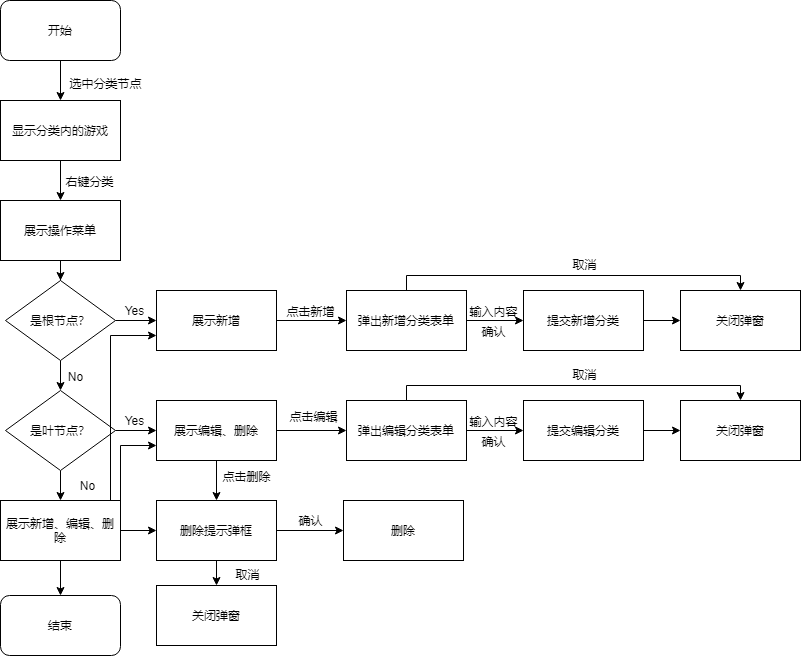

The diagram above was exported from draw.io. Its source (the exported page's mxGraphModel, read from the mxfile embedded in the PNG):
<mxGraphModel dx="1209" dy="695" grid="1" gridSize="10" guides="1" tooltips="1" connect="1" arrows="1" fold="1" page="1" pageScale="1" pageWidth="827" pageHeight="1169" math="0" shadow="0">
  <root>
    <mxCell id="0" />
    <mxCell id="1" parent="0" />
    <mxCell id="_IK5HFGQGDDCJMAcaJuJ-3" value="" style="edgeStyle=orthogonalEdgeStyle;rounded=0;orthogonalLoop=1;jettySize=auto;html=1;" edge="1" parent="1" source="_IK5HFGQGDDCJMAcaJuJ-1" target="_IK5HFGQGDDCJMAcaJuJ-2">
      <mxGeometry relative="1" as="geometry" />
    </mxCell>
    <mxCell id="_IK5HFGQGDDCJMAcaJuJ-1" value="开始" style="rounded=1;whiteSpace=wrap;html=1;" vertex="1" parent="1">
      <mxGeometry x="10" y="25" width="120" height="60" as="geometry" />
    </mxCell>
    <mxCell id="_IK5HFGQGDDCJMAcaJuJ-6" value="" style="edgeStyle=orthogonalEdgeStyle;rounded=0;orthogonalLoop=1;jettySize=auto;html=1;" edge="1" parent="1" source="_IK5HFGQGDDCJMAcaJuJ-2" target="_IK5HFGQGDDCJMAcaJuJ-5">
      <mxGeometry relative="1" as="geometry" />
    </mxCell>
    <mxCell id="_IK5HFGQGDDCJMAcaJuJ-2" value="显示分类内的游戏" style="rounded=0;whiteSpace=wrap;html=1;" vertex="1" parent="1">
      <mxGeometry x="10" y="125" width="120" height="60" as="geometry" />
    </mxCell>
    <mxCell id="_IK5HFGQGDDCJMAcaJuJ-10" style="edgeStyle=orthogonalEdgeStyle;rounded=0;orthogonalLoop=1;jettySize=auto;html=1;entryX=0.5;entryY=0;entryDx=0;entryDy=0;" edge="1" parent="1" source="_IK5HFGQGDDCJMAcaJuJ-5" target="_IK5HFGQGDDCJMAcaJuJ-8">
      <mxGeometry relative="1" as="geometry" />
    </mxCell>
    <mxCell id="_IK5HFGQGDDCJMAcaJuJ-5" value="展示操作菜单" style="rounded=0;whiteSpace=wrap;html=1;" vertex="1" parent="1">
      <mxGeometry x="10" y="225" width="120" height="60" as="geometry" />
    </mxCell>
    <mxCell id="_IK5HFGQGDDCJMAcaJuJ-4" value="选中分类节点" style="text;html=1;align=center;verticalAlign=middle;resizable=0;points=[];autosize=1;" vertex="1" parent="1">
      <mxGeometry x="70" y="98" width="90" height="20" as="geometry" />
    </mxCell>
    <mxCell id="_IK5HFGQGDDCJMAcaJuJ-7" value="右键分类" style="text;html=1;align=center;verticalAlign=middle;resizable=0;points=[];autosize=1;" vertex="1" parent="1">
      <mxGeometry x="69" y="196" width="60" height="20" as="geometry" />
    </mxCell>
    <mxCell id="_IK5HFGQGDDCJMAcaJuJ-14" style="edgeStyle=orthogonalEdgeStyle;rounded=0;orthogonalLoop=1;jettySize=auto;html=1;entryX=0;entryY=0.5;entryDx=0;entryDy=0;" edge="1" parent="1" source="_IK5HFGQGDDCJMAcaJuJ-8" target="_IK5HFGQGDDCJMAcaJuJ-13">
      <mxGeometry relative="1" as="geometry" />
    </mxCell>
    <mxCell id="_IK5HFGQGDDCJMAcaJuJ-20" value="" style="edgeStyle=orthogonalEdgeStyle;rounded=0;orthogonalLoop=1;jettySize=auto;html=1;" edge="1" parent="1" source="_IK5HFGQGDDCJMAcaJuJ-8" target="_IK5HFGQGDDCJMAcaJuJ-19">
      <mxGeometry relative="1" as="geometry" />
    </mxCell>
    <mxCell id="_IK5HFGQGDDCJMAcaJuJ-8" value="是根节点？" style="rhombus;whiteSpace=wrap;html=1;" vertex="1" parent="1">
      <mxGeometry x="15" y="305" width="110" height="80" as="geometry" />
    </mxCell>
    <mxCell id="_IK5HFGQGDDCJMAcaJuJ-31" value="" style="edgeStyle=orthogonalEdgeStyle;rounded=0;orthogonalLoop=1;jettySize=auto;html=1;" edge="1" parent="1" source="_IK5HFGQGDDCJMAcaJuJ-13" target="_IK5HFGQGDDCJMAcaJuJ-30">
      <mxGeometry relative="1" as="geometry" />
    </mxCell>
    <mxCell id="_IK5HFGQGDDCJMAcaJuJ-13" value="展示新增" style="rounded=0;whiteSpace=wrap;html=1;" vertex="1" parent="1">
      <mxGeometry x="166" y="315" width="120" height="60" as="geometry" />
    </mxCell>
    <mxCell id="_IK5HFGQGDDCJMAcaJuJ-34" value="" style="edgeStyle=orthogonalEdgeStyle;rounded=0;orthogonalLoop=1;jettySize=auto;html=1;" edge="1" parent="1" source="_IK5HFGQGDDCJMAcaJuJ-30" target="_IK5HFGQGDDCJMAcaJuJ-33">
      <mxGeometry relative="1" as="geometry" />
    </mxCell>
    <mxCell id="_IK5HFGQGDDCJMAcaJuJ-39" style="edgeStyle=orthogonalEdgeStyle;rounded=0;orthogonalLoop=1;jettySize=auto;html=1;entryX=0.5;entryY=0;entryDx=0;entryDy=0;" edge="1" parent="1" source="_IK5HFGQGDDCJMAcaJuJ-30" target="_IK5HFGQGDDCJMAcaJuJ-37">
      <mxGeometry relative="1" as="geometry">
        <mxPoint x="770" y="270" as="targetPoint" />
        <Array as="points">
          <mxPoint x="416" y="300" />
          <mxPoint x="750" y="300" />
        </Array>
      </mxGeometry>
    </mxCell>
    <mxCell id="_IK5HFGQGDDCJMAcaJuJ-30" value="弹出新增分类表单" style="rounded=0;whiteSpace=wrap;html=1;" vertex="1" parent="1">
      <mxGeometry x="356" y="315" width="120" height="60" as="geometry" />
    </mxCell>
    <mxCell id="_IK5HFGQGDDCJMAcaJuJ-38" value="" style="edgeStyle=orthogonalEdgeStyle;rounded=0;orthogonalLoop=1;jettySize=auto;html=1;" edge="1" parent="1" source="_IK5HFGQGDDCJMAcaJuJ-33" target="_IK5HFGQGDDCJMAcaJuJ-37">
      <mxGeometry relative="1" as="geometry" />
    </mxCell>
    <mxCell id="_IK5HFGQGDDCJMAcaJuJ-33" value="提交新增分类" style="rounded=0;whiteSpace=wrap;html=1;" vertex="1" parent="1">
      <mxGeometry x="533" y="315" width="120" height="60" as="geometry" />
    </mxCell>
    <mxCell id="_IK5HFGQGDDCJMAcaJuJ-37" value="关闭弹窗" style="rounded=0;whiteSpace=wrap;html=1;" vertex="1" parent="1">
      <mxGeometry x="690" y="315" width="120" height="60" as="geometry" />
    </mxCell>
    <mxCell id="_IK5HFGQGDDCJMAcaJuJ-15" value="Yes" style="text;html=1;align=center;verticalAlign=middle;resizable=0;points=[];autosize=1;" vertex="1" parent="1">
      <mxGeometry x="129" y="325" width="30" height="20" as="geometry" />
    </mxCell>
    <mxCell id="_IK5HFGQGDDCJMAcaJuJ-22" value="" style="edgeStyle=orthogonalEdgeStyle;rounded=0;orthogonalLoop=1;jettySize=auto;html=1;" edge="1" parent="1" source="_IK5HFGQGDDCJMAcaJuJ-19" target="_IK5HFGQGDDCJMAcaJuJ-21">
      <mxGeometry relative="1" as="geometry" />
    </mxCell>
    <mxCell id="_IK5HFGQGDDCJMAcaJuJ-27" value="" style="edgeStyle=orthogonalEdgeStyle;rounded=0;orthogonalLoop=1;jettySize=auto;html=1;" edge="1" parent="1" source="_IK5HFGQGDDCJMAcaJuJ-19" target="_IK5HFGQGDDCJMAcaJuJ-26">
      <mxGeometry relative="1" as="geometry" />
    </mxCell>
    <mxCell id="_IK5HFGQGDDCJMAcaJuJ-19" value="是叶节点？" style="rhombus;whiteSpace=wrap;html=1;" vertex="1" parent="1">
      <mxGeometry x="15" y="415" width="110" height="80" as="geometry" />
    </mxCell>
    <mxCell id="_IK5HFGQGDDCJMAcaJuJ-50" style="edgeStyle=orthogonalEdgeStyle;rounded=0;orthogonalLoop=1;jettySize=auto;html=1;entryX=0;entryY=0.5;entryDx=0;entryDy=0;" edge="1" parent="1" source="_IK5HFGQGDDCJMAcaJuJ-21" target="_IK5HFGQGDDCJMAcaJuJ-43">
      <mxGeometry relative="1" as="geometry" />
    </mxCell>
    <mxCell id="_IK5HFGQGDDCJMAcaJuJ-53" value="" style="edgeStyle=orthogonalEdgeStyle;rounded=0;orthogonalLoop=1;jettySize=auto;html=1;" edge="1" parent="1" source="_IK5HFGQGDDCJMAcaJuJ-21" target="_IK5HFGQGDDCJMAcaJuJ-52">
      <mxGeometry relative="1" as="geometry" />
    </mxCell>
    <mxCell id="_IK5HFGQGDDCJMAcaJuJ-21" value="展示编辑、删除" style="rounded=0;whiteSpace=wrap;html=1;" vertex="1" parent="1">
      <mxGeometry x="166" y="425" width="120" height="60" as="geometry" />
    </mxCell>
    <mxCell id="_IK5HFGQGDDCJMAcaJuJ-23" value="No" style="text;html=1;align=center;verticalAlign=middle;resizable=0;points=[];autosize=1;" vertex="1" parent="1">
      <mxGeometry x="70" y="391" width="30" height="20" as="geometry" />
    </mxCell>
    <mxCell id="_IK5HFGQGDDCJMAcaJuJ-61" value="" style="edgeStyle=orthogonalEdgeStyle;rounded=0;orthogonalLoop=1;jettySize=auto;html=1;" edge="1" parent="1" source="_IK5HFGQGDDCJMAcaJuJ-26" target="_IK5HFGQGDDCJMAcaJuJ-52">
      <mxGeometry relative="1" as="geometry" />
    </mxCell>
    <mxCell id="_IK5HFGQGDDCJMAcaJuJ-62" style="edgeStyle=orthogonalEdgeStyle;rounded=0;orthogonalLoop=1;jettySize=auto;html=1;exitX=1;exitY=0;exitDx=0;exitDy=0;entryX=0;entryY=0.75;entryDx=0;entryDy=0;" edge="1" parent="1" source="_IK5HFGQGDDCJMAcaJuJ-26" target="_IK5HFGQGDDCJMAcaJuJ-21">
      <mxGeometry relative="1" as="geometry" />
    </mxCell>
    <mxCell id="_IK5HFGQGDDCJMAcaJuJ-63" style="edgeStyle=orthogonalEdgeStyle;rounded=0;orthogonalLoop=1;jettySize=auto;html=1;exitX=1;exitY=0.25;exitDx=0;exitDy=0;entryX=0;entryY=0.75;entryDx=0;entryDy=0;" edge="1" parent="1" source="_IK5HFGQGDDCJMAcaJuJ-26" target="_IK5HFGQGDDCJMAcaJuJ-13">
      <mxGeometry relative="1" as="geometry">
        <Array as="points">
          <mxPoint x="120" y="540" />
          <mxPoint x="120" y="360" />
        </Array>
      </mxGeometry>
    </mxCell>
    <mxCell id="_IK5HFGQGDDCJMAcaJuJ-67" value="" style="edgeStyle=orthogonalEdgeStyle;rounded=0;orthogonalLoop=1;jettySize=auto;html=1;" edge="1" parent="1" source="_IK5HFGQGDDCJMAcaJuJ-26" target="_IK5HFGQGDDCJMAcaJuJ-66">
      <mxGeometry relative="1" as="geometry" />
    </mxCell>
    <mxCell id="_IK5HFGQGDDCJMAcaJuJ-26" value="展示新增、编辑、删除" style="rounded=0;whiteSpace=wrap;html=1;" vertex="1" parent="1">
      <mxGeometry x="10" y="525" width="120" height="60" as="geometry" />
    </mxCell>
    <mxCell id="_IK5HFGQGDDCJMAcaJuJ-28" value="Yes" style="text;html=1;align=center;verticalAlign=middle;resizable=0;points=[];autosize=1;" vertex="1" parent="1">
      <mxGeometry x="129" y="435" width="30" height="20" as="geometry" />
    </mxCell>
    <mxCell id="_IK5HFGQGDDCJMAcaJuJ-29" value="No" style="text;html=1;align=center;verticalAlign=middle;resizable=0;points=[];autosize=1;" vertex="1" parent="1">
      <mxGeometry x="82" y="500" width="30" height="20" as="geometry" />
    </mxCell>
    <mxCell id="_IK5HFGQGDDCJMAcaJuJ-32" value="点击新增" style="text;html=1;align=center;verticalAlign=middle;resizable=0;points=[];autosize=1;" vertex="1" parent="1">
      <mxGeometry x="290" y="326" width="60" height="20" as="geometry" />
    </mxCell>
    <mxCell id="_IK5HFGQGDDCJMAcaJuJ-35" value="输入内容" style="text;html=1;align=center;verticalAlign=middle;resizable=0;points=[];autosize=1;" vertex="1" parent="1">
      <mxGeometry x="473" y="326" width="60" height="20" as="geometry" />
    </mxCell>
    <mxCell id="_IK5HFGQGDDCJMAcaJuJ-36" value="确认" style="text;html=1;align=center;verticalAlign=middle;resizable=0;points=[];autosize=1;" vertex="1" parent="1">
      <mxGeometry x="483" y="346" width="40" height="20" as="geometry" />
    </mxCell>
    <mxCell id="_IK5HFGQGDDCJMAcaJuJ-40" value="取消" style="text;html=1;align=center;verticalAlign=middle;resizable=0;points=[];autosize=1;" vertex="1" parent="1">
      <mxGeometry x="574" y="279" width="40" height="20" as="geometry" />
    </mxCell>
    <mxCell id="_IK5HFGQGDDCJMAcaJuJ-41" value="" style="edgeStyle=orthogonalEdgeStyle;rounded=0;orthogonalLoop=1;jettySize=auto;html=1;" edge="1" parent="1" source="_IK5HFGQGDDCJMAcaJuJ-43" target="_IK5HFGQGDDCJMAcaJuJ-45">
      <mxGeometry relative="1" as="geometry" />
    </mxCell>
    <mxCell id="_IK5HFGQGDDCJMAcaJuJ-42" style="edgeStyle=orthogonalEdgeStyle;rounded=0;orthogonalLoop=1;jettySize=auto;html=1;entryX=0.5;entryY=0;entryDx=0;entryDy=0;" edge="1" parent="1" source="_IK5HFGQGDDCJMAcaJuJ-43" target="_IK5HFGQGDDCJMAcaJuJ-46">
      <mxGeometry relative="1" as="geometry">
        <mxPoint x="770" y="380" as="targetPoint" />
        <Array as="points">
          <mxPoint x="416" y="410" />
          <mxPoint x="750" y="410" />
        </Array>
      </mxGeometry>
    </mxCell>
    <mxCell id="_IK5HFGQGDDCJMAcaJuJ-43" value="弹出编辑分类表单" style="rounded=0;whiteSpace=wrap;html=1;" vertex="1" parent="1">
      <mxGeometry x="356" y="425" width="120" height="60" as="geometry" />
    </mxCell>
    <mxCell id="_IK5HFGQGDDCJMAcaJuJ-44" value="" style="edgeStyle=orthogonalEdgeStyle;rounded=0;orthogonalLoop=1;jettySize=auto;html=1;" edge="1" parent="1" source="_IK5HFGQGDDCJMAcaJuJ-45" target="_IK5HFGQGDDCJMAcaJuJ-46">
      <mxGeometry relative="1" as="geometry" />
    </mxCell>
    <mxCell id="_IK5HFGQGDDCJMAcaJuJ-45" value="提交编辑分类" style="rounded=0;whiteSpace=wrap;html=1;" vertex="1" parent="1">
      <mxGeometry x="533" y="425" width="120" height="60" as="geometry" />
    </mxCell>
    <mxCell id="_IK5HFGQGDDCJMAcaJuJ-46" value="关闭弹窗" style="rounded=0;whiteSpace=wrap;html=1;" vertex="1" parent="1">
      <mxGeometry x="690" y="425" width="120" height="60" as="geometry" />
    </mxCell>
    <mxCell id="_IK5HFGQGDDCJMAcaJuJ-47" value="输入内容" style="text;html=1;align=center;verticalAlign=middle;resizable=0;points=[];autosize=1;" vertex="1" parent="1">
      <mxGeometry x="473" y="436" width="60" height="20" as="geometry" />
    </mxCell>
    <mxCell id="_IK5HFGQGDDCJMAcaJuJ-48" value="确认" style="text;html=1;align=center;verticalAlign=middle;resizable=0;points=[];autosize=1;" vertex="1" parent="1">
      <mxGeometry x="483" y="456" width="40" height="20" as="geometry" />
    </mxCell>
    <mxCell id="_IK5HFGQGDDCJMAcaJuJ-49" value="取消" style="text;html=1;align=center;verticalAlign=middle;resizable=0;points=[];autosize=1;" vertex="1" parent="1">
      <mxGeometry x="574" y="389" width="40" height="20" as="geometry" />
    </mxCell>
    <mxCell id="_IK5HFGQGDDCJMAcaJuJ-51" value="点击编辑" style="text;html=1;align=center;verticalAlign=middle;resizable=0;points=[];autosize=1;" vertex="1" parent="1">
      <mxGeometry x="293" y="431" width="60" height="20" as="geometry" />
    </mxCell>
    <mxCell id="_IK5HFGQGDDCJMAcaJuJ-56" value="" style="edgeStyle=orthogonalEdgeStyle;rounded=0;orthogonalLoop=1;jettySize=auto;html=1;" edge="1" parent="1" source="_IK5HFGQGDDCJMAcaJuJ-52" target="_IK5HFGQGDDCJMAcaJuJ-55">
      <mxGeometry relative="1" as="geometry" />
    </mxCell>
    <mxCell id="_IK5HFGQGDDCJMAcaJuJ-59" value="" style="edgeStyle=orthogonalEdgeStyle;rounded=0;orthogonalLoop=1;jettySize=auto;html=1;" edge="1" parent="1" source="_IK5HFGQGDDCJMAcaJuJ-52" target="_IK5HFGQGDDCJMAcaJuJ-58">
      <mxGeometry relative="1" as="geometry" />
    </mxCell>
    <mxCell id="_IK5HFGQGDDCJMAcaJuJ-52" value="删除提示弹框" style="rounded=0;whiteSpace=wrap;html=1;" vertex="1" parent="1">
      <mxGeometry x="166" y="525" width="120" height="60" as="geometry" />
    </mxCell>
    <mxCell id="_IK5HFGQGDDCJMAcaJuJ-58" value="关闭弹窗" style="rounded=0;whiteSpace=wrap;html=1;" vertex="1" parent="1">
      <mxGeometry x="166" y="610" width="120" height="60" as="geometry" />
    </mxCell>
    <mxCell id="_IK5HFGQGDDCJMAcaJuJ-55" value="删除" style="rounded=0;whiteSpace=wrap;html=1;" vertex="1" parent="1">
      <mxGeometry x="353" y="525" width="120" height="60" as="geometry" />
    </mxCell>
    <mxCell id="_IK5HFGQGDDCJMAcaJuJ-54" value="点击删除" style="text;html=1;align=center;verticalAlign=middle;resizable=0;points=[];autosize=1;" vertex="1" parent="1">
      <mxGeometry x="226" y="491" width="60" height="20" as="geometry" />
    </mxCell>
    <mxCell id="_IK5HFGQGDDCJMAcaJuJ-57" value="确认" style="text;html=1;align=center;verticalAlign=middle;resizable=0;points=[];autosize=1;" vertex="1" parent="1">
      <mxGeometry x="300" y="535" width="40" height="20" as="geometry" />
    </mxCell>
    <mxCell id="_IK5HFGQGDDCJMAcaJuJ-60" value="取消" style="text;html=1;align=center;verticalAlign=middle;resizable=0;points=[];autosize=1;" vertex="1" parent="1">
      <mxGeometry x="237" y="589" width="40" height="20" as="geometry" />
    </mxCell>
    <mxCell id="_IK5HFGQGDDCJMAcaJuJ-66" value="结束" style="rounded=1;whiteSpace=wrap;html=1;" vertex="1" parent="1">
      <mxGeometry x="10" y="620" width="120" height="60" as="geometry" />
    </mxCell>
  </root>
</mxGraphModel>